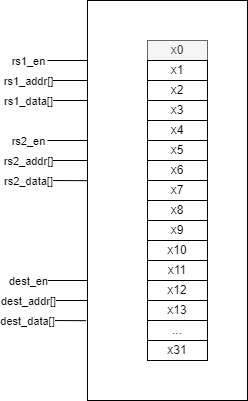

The diagram above was exported from draw.io. Its source (the exported page's mxGraphModel, read from the mxfile embedded in the PNG):
<mxGraphModel dx="1000" dy="596" grid="1" gridSize="10" guides="1" tooltips="1" connect="1" arrows="1" fold="1" page="1" pageScale="1" pageWidth="1100" pageHeight="850" background="#ffffff" math="0" shadow="0">
  <root>
    <mxCell id="0" />
    <mxCell id="1" parent="0" />
    <mxCell id="19" value="" style="rounded=0;whiteSpace=wrap;html=1;" parent="1" vertex="1">
      <mxGeometry x="320" y="160" width="160" height="400" as="geometry" />
    </mxCell>
    <mxCell id="20" value="" style="group" parent="1" vertex="1" connectable="0">
      <mxGeometry x="380" y="200" width="60" height="320" as="geometry" />
    </mxCell>
    <mxCell id="3" value="x0" style="rounded=0;whiteSpace=wrap;html=1;fillColor=#f5f5f5;fontColor=#333333;strokeColor=#666666;" parent="20" vertex="1">
      <mxGeometry width="60" height="20" as="geometry" />
    </mxCell>
    <mxCell id="4" value="x1" style="rounded=0;whiteSpace=wrap;html=1;" parent="20" vertex="1">
      <mxGeometry y="20" width="60" height="20" as="geometry" />
    </mxCell>
    <mxCell id="5" value="x2" style="rounded=0;whiteSpace=wrap;html=1;" parent="20" vertex="1">
      <mxGeometry y="40" width="60" height="20" as="geometry" />
    </mxCell>
    <mxCell id="6" value="x3" style="rounded=0;whiteSpace=wrap;html=1;" parent="20" vertex="1">
      <mxGeometry y="60" width="60" height="20" as="geometry" />
    </mxCell>
    <mxCell id="7" value="x4" style="rounded=0;whiteSpace=wrap;html=1;" parent="20" vertex="1">
      <mxGeometry y="80" width="60" height="20" as="geometry" />
    </mxCell>
    <mxCell id="8" value="x5" style="rounded=0;whiteSpace=wrap;html=1;" parent="20" vertex="1">
      <mxGeometry y="100" width="60" height="20" as="geometry" />
    </mxCell>
    <mxCell id="9" value="x6" style="rounded=0;whiteSpace=wrap;html=1;" parent="20" vertex="1">
      <mxGeometry y="120" width="60" height="20" as="geometry" />
    </mxCell>
    <mxCell id="10" value="x7" style="rounded=0;whiteSpace=wrap;html=1;" parent="20" vertex="1">
      <mxGeometry y="140" width="60" height="20" as="geometry" />
    </mxCell>
    <mxCell id="11" value="x8" style="rounded=0;whiteSpace=wrap;html=1;" parent="20" vertex="1">
      <mxGeometry y="160" width="60" height="20" as="geometry" />
    </mxCell>
    <mxCell id="12" value="x9" style="rounded=0;whiteSpace=wrap;html=1;" parent="20" vertex="1">
      <mxGeometry y="180" width="60" height="20" as="geometry" />
    </mxCell>
    <mxCell id="13" value="x10" style="rounded=0;whiteSpace=wrap;html=1;" parent="20" vertex="1">
      <mxGeometry y="200" width="60" height="20" as="geometry" />
    </mxCell>
    <mxCell id="14" value="x11" style="rounded=0;whiteSpace=wrap;html=1;" parent="20" vertex="1">
      <mxGeometry y="220" width="60" height="20" as="geometry" />
    </mxCell>
    <mxCell id="15" value="x12" style="rounded=0;whiteSpace=wrap;html=1;" parent="20" vertex="1">
      <mxGeometry y="240" width="60" height="20" as="geometry" />
    </mxCell>
    <mxCell id="16" value="x13" style="rounded=0;whiteSpace=wrap;html=1;" parent="20" vertex="1">
      <mxGeometry y="260" width="60" height="20" as="geometry" />
    </mxCell>
    <mxCell id="17" value="..." style="rounded=0;whiteSpace=wrap;html=1;" parent="20" vertex="1">
      <mxGeometry y="280" width="60" height="20" as="geometry" />
    </mxCell>
    <mxCell id="18" value="x31" style="rounded=0;whiteSpace=wrap;html=1;" parent="20" vertex="1">
      <mxGeometry y="300" width="60" height="20" as="geometry" />
    </mxCell>
    <mxCell id="28" value="" style="endArrow=none;html=1;" parent="1" edge="1">
      <mxGeometry width="50" height="50" relative="1" as="geometry">
        <mxPoint x="280" y="240" as="sourcePoint" />
        <mxPoint x="320" y="240" as="targetPoint" />
      </mxGeometry>
    </mxCell>
    <mxCell id="31" value="rs1_addr[]" style="edgeLabel;html=1;align=center;verticalAlign=middle;resizable=0;points=[];" parent="28" vertex="1" connectable="0">
      <mxGeometry x="-0.4945" y="1" relative="1" as="geometry">
        <mxPoint x="-30" y="1" as="offset" />
      </mxGeometry>
    </mxCell>
    <mxCell id="33" value="" style="endArrow=none;html=1;" parent="1" edge="1">
      <mxGeometry width="50" height="50" relative="1" as="geometry">
        <mxPoint x="280" y="260" as="sourcePoint" />
        <mxPoint x="320" y="260" as="targetPoint" />
      </mxGeometry>
    </mxCell>
    <mxCell id="34" value="rs1_data[]" style="edgeLabel;html=1;align=center;verticalAlign=middle;resizable=0;points=[];" parent="33" vertex="1" connectable="0">
      <mxGeometry x="-0.5137" y="2" relative="1" as="geometry">
        <mxPoint x="-30" y="2" as="offset" />
      </mxGeometry>
    </mxCell>
    <mxCell id="35" value="" style="endArrow=none;html=1;" parent="1" edge="1">
      <mxGeometry width="50" height="50" relative="1" as="geometry">
        <mxPoint x="279.9999999999999" y="320" as="sourcePoint" />
        <mxPoint x="319.9999999999999" y="320" as="targetPoint" />
      </mxGeometry>
    </mxCell>
    <mxCell id="36" value="rs2_addr[]" style="edgeLabel;html=1;align=center;verticalAlign=middle;resizable=0;points=[];" parent="35" vertex="1" connectable="0">
      <mxGeometry x="-0.4945" y="1" relative="1" as="geometry">
        <mxPoint x="-30" y="1" as="offset" />
      </mxGeometry>
    </mxCell>
    <mxCell id="39" value="" style="endArrow=none;html=1;entryX=-0.009;entryY=0.417;entryDx=0;entryDy=0;entryPerimeter=0;" parent="1" edge="1">
      <mxGeometry width="50" height="50" relative="1" as="geometry">
        <mxPoint x="281.4399999999999" y="340" as="sourcePoint" />
        <mxPoint x="319.99999999999994" y="340.15999999999997" as="targetPoint" />
      </mxGeometry>
    </mxCell>
    <mxCell id="40" value="rs2_data[]" style="edgeLabel;html=1;align=center;verticalAlign=middle;resizable=0;points=[];" parent="39" vertex="1" connectable="0">
      <mxGeometry x="-0.5137" y="2" relative="1" as="geometry">
        <mxPoint x="-30" y="2" as="offset" />
      </mxGeometry>
    </mxCell>
    <mxCell id="41" value="" style="endArrow=none;html=1;" parent="1" edge="1">
      <mxGeometry width="50" height="50" relative="1" as="geometry">
        <mxPoint x="279.9999999999999" y="440" as="sourcePoint" />
        <mxPoint x="319.9999999999999" y="440" as="targetPoint" />
      </mxGeometry>
    </mxCell>
    <mxCell id="42" value="dest_en" style="edgeLabel;html=1;align=center;verticalAlign=middle;resizable=0;points=[];" parent="41" vertex="1" connectable="0">
      <mxGeometry x="-0.4945" y="1" relative="1" as="geometry">
        <mxPoint x="-30" y="1" as="offset" />
      </mxGeometry>
    </mxCell>
    <mxCell id="43" value="" style="endArrow=none;html=1;" parent="1" edge="1">
      <mxGeometry width="50" height="50" relative="1" as="geometry">
        <mxPoint x="279.9999999999999" y="460" as="sourcePoint" />
        <mxPoint x="319.9999999999999" y="460" as="targetPoint" />
      </mxGeometry>
    </mxCell>
    <mxCell id="44" value="dest_addr[]" style="edgeLabel;html=1;align=center;verticalAlign=middle;resizable=0;points=[];" parent="43" vertex="1" connectable="0">
      <mxGeometry x="-0.6508" y="2" relative="1" as="geometry">
        <mxPoint x="-27" y="2" as="offset" />
      </mxGeometry>
    </mxCell>
    <mxCell id="45" value="" style="endArrow=none;html=1;entryX=-0.009;entryY=0.417;entryDx=0;entryDy=0;entryPerimeter=0;" parent="1" edge="1">
      <mxGeometry width="50" height="50" relative="1" as="geometry">
        <mxPoint x="279.9999999999999" y="480" as="sourcePoint" />
        <mxPoint x="318.55999999999995" y="480.15999999999997" as="targetPoint" />
      </mxGeometry>
    </mxCell>
    <mxCell id="46" value="dest_data[]" style="edgeLabel;html=1;align=center;verticalAlign=middle;resizable=0;points=[];" parent="45" vertex="1" connectable="0">
      <mxGeometry x="-0.5137" y="2" relative="1" as="geometry">
        <mxPoint x="-30" y="2" as="offset" />
      </mxGeometry>
    </mxCell>
    <mxCell id="47" value="" style="endArrow=none;html=1;" parent="1" edge="1">
      <mxGeometry width="50" height="50" relative="1" as="geometry">
        <mxPoint x="280" y="220" as="sourcePoint" />
        <mxPoint x="320" y="220" as="targetPoint" />
      </mxGeometry>
    </mxCell>
    <mxCell id="48" value="rs1_en" style="edgeLabel;html=1;align=center;verticalAlign=middle;resizable=0;points=[];" parent="47" vertex="1" connectable="0">
      <mxGeometry x="-0.4945" y="1" relative="1" as="geometry">
        <mxPoint x="-30" y="1" as="offset" />
      </mxGeometry>
    </mxCell>
    <mxCell id="51" value="" style="endArrow=none;html=1;" parent="1" edge="1">
      <mxGeometry width="50" height="50" relative="1" as="geometry">
        <mxPoint x="280" y="300" as="sourcePoint" />
        <mxPoint x="320" y="300" as="targetPoint" />
      </mxGeometry>
    </mxCell>
    <mxCell id="52" value="rs2_en" style="edgeLabel;html=1;align=center;verticalAlign=middle;resizable=0;points=[];" parent="51" vertex="1" connectable="0">
      <mxGeometry x="-0.4945" y="1" relative="1" as="geometry">
        <mxPoint x="-30" y="1" as="offset" />
      </mxGeometry>
    </mxCell>
  </root>
</mxGraphModel>